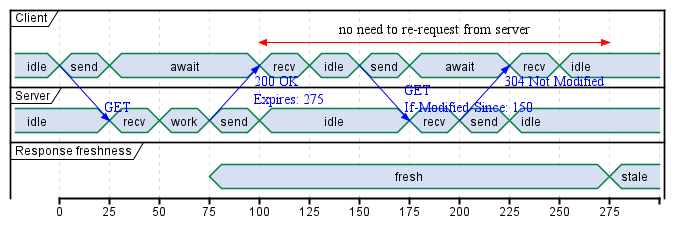

The diagram above was rendered by PlantUML. Its source (embedded in the PNG):
@startuml
concise "Client" as Client
concise "Server" as Server
concise "Response freshness" as Cache

Server is idle
Client is idle

@Client
0 is send
Client -> Server@+25 : GET
+25 is await
+75 is recv
+25 is idle
+25 is send
Client -> Server@+25 : GET\nIf-Modified-Since: 150
+25 is await
+50 is recv
+25 is idle
@100 <-> @275 : no need to re-request from server

@Server
25 is recv
+25 is work
+25 is send
Server -> Client@+25 : 200 OK\nExpires: 275
+25 is idle
+75 is recv
+25 is send
Server -> Client@+25 : 304 Not Modified
+25 is idle

@Cache
75 is fresh
+200 is stale
@enduml